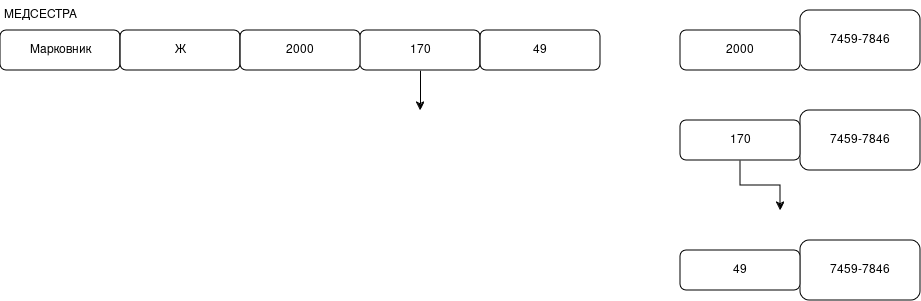

The diagram above was exported from draw.io. Its source (the exported page's mxGraphModel, read from the mxfile embedded in the PNG):
<mxGraphModel dx="1569" dy="745" grid="1" gridSize="10" guides="1" tooltips="1" connect="1" arrows="1" fold="1" page="1" pageScale="1" pageWidth="827" pageHeight="1169" math="0" shadow="0">
  <root>
    <mxCell id="0" />
    <mxCell id="1" parent="0" />
    <mxCell id="p35x7uGduWjfZSKcDAjk-1" parent="1" style="rounded=1;whiteSpace=wrap;html=1;" value="Марковник" vertex="1">
      <mxGeometry height="40" width="120" x="210" y="220" as="geometry" />
    </mxCell>
    <mxCell id="p35x7uGduWjfZSKcDAjk-2" edge="1" parent="1" source="p35x7uGduWjfZSKcDAjk-3" style="edgeStyle=orthogonalEdgeStyle;rounded=0;orthogonalLoop=1;jettySize=auto;html=1;exitX=0.5;exitY=1;exitDx=0;exitDy=0;entryX=0.5;entryY=0;entryDx=0;entryDy=0;">
      <mxGeometry relative="1" as="geometry">
        <mxPoint x="630" y="300" as="targetPoint" />
      </mxGeometry>
    </mxCell>
    <mxCell id="p35x7uGduWjfZSKcDAjk-3" parent="1" style="rounded=1;whiteSpace=wrap;html=1;" value="170" vertex="1">
      <mxGeometry height="40" width="120" x="570" y="220" as="geometry" />
    </mxCell>
    <mxCell id="p35x7uGduWjfZSKcDAjk-4" parent="1" style="rounded=1;whiteSpace=wrap;html=1;" value="Ж" vertex="1">
      <mxGeometry height="40" width="120" x="330" y="220" as="geometry" />
    </mxCell>
    <mxCell id="p35x7uGduWjfZSKcDAjk-5" parent="1" style="text;html=1;whiteSpace=wrap;strokeColor=none;fillColor=none;align=center;verticalAlign=middle;rounded=0;" value="МЕДСЕСТРА" vertex="1">
      <mxGeometry height="30" width="60" x="220" y="190" as="geometry" />
    </mxCell>
    <mxCell id="p35x7uGduWjfZSKcDAjk-6" parent="1" style="rounded=1;whiteSpace=wrap;html=1;" value="2000" vertex="1">
      <mxGeometry height="40" width="120" x="450" y="220" as="geometry" />
    </mxCell>
    <mxCell id="p35x7uGduWjfZSKcDAjk-7" parent="1" style="rounded=1;whiteSpace=wrap;html=1;" value="49" vertex="1">
      <mxGeometry height="40" width="120" x="690" y="220" as="geometry" />
    </mxCell>
    <mxCell id="p35x7uGduWjfZSKcDAjk-8" parent="1" style="rounded=1;whiteSpace=wrap;html=1;" value="7459-7846" vertex="1">
      <mxGeometry height="60" width="120" x="1010" y="300" as="geometry" />
    </mxCell>
    <mxCell id="p35x7uGduWjfZSKcDAjk-9" parent="1" style="rounded=1;whiteSpace=wrap;html=1;" value="7459-7846" vertex="1">
      <mxGeometry height="60" width="120" x="1010" y="200" as="geometry" />
    </mxCell>
    <mxCell id="p35x7uGduWjfZSKcDAjk-10" parent="1" style="rounded=1;whiteSpace=wrap;html=1;" value="7459-7846" vertex="1">
      <mxGeometry height="60" width="120" x="1010" y="430" as="geometry" />
    </mxCell>
    <mxCell id="p35x7uGduWjfZSKcDAjk-11" parent="1" style="rounded=1;whiteSpace=wrap;html=1;" value="2000" vertex="1">
      <mxGeometry height="40" width="120" x="890" y="220" as="geometry" />
    </mxCell>
    <mxCell id="p35x7uGduWjfZSKcDAjk-12" edge="1" parent="1" source="p35x7uGduWjfZSKcDAjk-13" style="edgeStyle=orthogonalEdgeStyle;rounded=0;orthogonalLoop=1;jettySize=auto;html=1;exitX=0.5;exitY=1;exitDx=0;exitDy=0;entryX=0.5;entryY=0;entryDx=0;entryDy=0;">
      <mxGeometry relative="1" as="geometry">
        <mxPoint x="990" y="400" as="targetPoint" />
      </mxGeometry>
    </mxCell>
    <mxCell id="p35x7uGduWjfZSKcDAjk-13" parent="1" style="rounded=1;whiteSpace=wrap;html=1;" value="170" vertex="1">
      <mxGeometry height="40" width="120" x="890" y="310" as="geometry" />
    </mxCell>
    <mxCell id="p35x7uGduWjfZSKcDAjk-14" parent="1" style="rounded=1;whiteSpace=wrap;html=1;" value="49" vertex="1">
      <mxGeometry height="40" width="120" x="890" y="440" as="geometry" />
    </mxCell>
  </root>
</mxGraphModel>